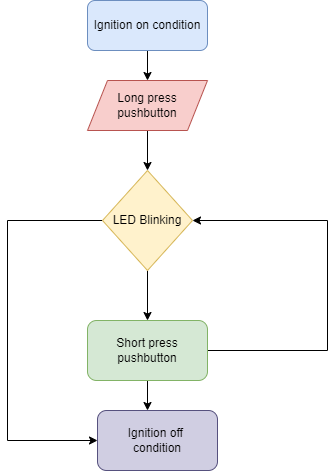

The diagram above was exported from draw.io. Its source (the exported page's mxGraphModel, read from the mxfile embedded in the PNG):
<mxGraphModel dx="1038" dy="489" grid="1" gridSize="10" guides="1" tooltips="1" connect="1" arrows="1" fold="1" page="1" pageScale="1" pageWidth="827" pageHeight="1169" math="0" shadow="0">
  <root>
    <mxCell id="WIyWlLk6GJQsqaUBKTNV-0" />
    <mxCell id="WIyWlLk6GJQsqaUBKTNV-1" parent="WIyWlLk6GJQsqaUBKTNV-0" />
    <mxCell id="7HGpvc_f9_k-uLQbwZFn-0" style="edgeStyle=orthogonalEdgeStyle;rounded=0;orthogonalLoop=1;jettySize=auto;html=1;" edge="1" parent="WIyWlLk6GJQsqaUBKTNV-1" source="WIyWlLk6GJQsqaUBKTNV-3">
      <mxGeometry relative="1" as="geometry">
        <mxPoint x="220" y="150" as="targetPoint" />
      </mxGeometry>
    </mxCell>
    <mxCell id="WIyWlLk6GJQsqaUBKTNV-3" value="&lt;span&gt;Ignition on condition&lt;/span&gt;" style="rounded=1;whiteSpace=wrap;html=1;fontSize=12;glass=0;strokeWidth=1;shadow=0;fillColor=#dae8fc;strokeColor=#6c8ebf;" parent="WIyWlLk6GJQsqaUBKTNV-1" vertex="1">
      <mxGeometry x="160" y="70" width="120" height="50" as="geometry" />
    </mxCell>
    <mxCell id="7HGpvc_f9_k-uLQbwZFn-3" style="edgeStyle=orthogonalEdgeStyle;rounded=0;orthogonalLoop=1;jettySize=auto;html=1;" edge="1" parent="WIyWlLk6GJQsqaUBKTNV-1" source="7HGpvc_f9_k-uLQbwZFn-1">
      <mxGeometry relative="1" as="geometry">
        <mxPoint x="220" y="240" as="targetPoint" />
      </mxGeometry>
    </mxCell>
    <mxCell id="7HGpvc_f9_k-uLQbwZFn-1" value="Long press pushbutton" style="shape=parallelogram;perimeter=parallelogramPerimeter;whiteSpace=wrap;html=1;fixedSize=1;fillColor=#f8cecc;strokeColor=#b85450;" vertex="1" parent="WIyWlLk6GJQsqaUBKTNV-1">
      <mxGeometry x="160" y="150" width="120" height="50" as="geometry" />
    </mxCell>
    <mxCell id="7HGpvc_f9_k-uLQbwZFn-6" style="edgeStyle=orthogonalEdgeStyle;rounded=0;orthogonalLoop=1;jettySize=auto;html=1;entryX=0.5;entryY=0;entryDx=0;entryDy=0;" edge="1" parent="WIyWlLk6GJQsqaUBKTNV-1" source="7HGpvc_f9_k-uLQbwZFn-4" target="7HGpvc_f9_k-uLQbwZFn-5">
      <mxGeometry relative="1" as="geometry">
        <Array as="points" />
      </mxGeometry>
    </mxCell>
    <mxCell id="7HGpvc_f9_k-uLQbwZFn-12" style="edgeStyle=orthogonalEdgeStyle;rounded=0;orthogonalLoop=1;jettySize=auto;html=1;entryX=0;entryY=0.5;entryDx=0;entryDy=0;" edge="1" parent="WIyWlLk6GJQsqaUBKTNV-1" source="7HGpvc_f9_k-uLQbwZFn-4" target="7HGpvc_f9_k-uLQbwZFn-9">
      <mxGeometry relative="1" as="geometry">
        <Array as="points">
          <mxPoint x="80" y="290" />
          <mxPoint x="80" y="510" />
        </Array>
      </mxGeometry>
    </mxCell>
    <mxCell id="7HGpvc_f9_k-uLQbwZFn-4" value="LED Blinking" style="rhombus;whiteSpace=wrap;html=1;fillColor=#fff2cc;strokeColor=#d6b656;" vertex="1" parent="WIyWlLk6GJQsqaUBKTNV-1">
      <mxGeometry x="175" y="240" width="90" height="100" as="geometry" />
    </mxCell>
    <mxCell id="7HGpvc_f9_k-uLQbwZFn-8" value="" style="edgeStyle=orthogonalEdgeStyle;rounded=0;orthogonalLoop=1;jettySize=auto;html=1;" edge="1" parent="WIyWlLk6GJQsqaUBKTNV-1" source="7HGpvc_f9_k-uLQbwZFn-5">
      <mxGeometry relative="1" as="geometry">
        <mxPoint x="220" y="480" as="targetPoint" />
      </mxGeometry>
    </mxCell>
    <mxCell id="7HGpvc_f9_k-uLQbwZFn-11" style="edgeStyle=orthogonalEdgeStyle;rounded=0;orthogonalLoop=1;jettySize=auto;html=1;entryX=1;entryY=0.5;entryDx=0;entryDy=0;" edge="1" parent="WIyWlLk6GJQsqaUBKTNV-1" source="7HGpvc_f9_k-uLQbwZFn-5" target="7HGpvc_f9_k-uLQbwZFn-4">
      <mxGeometry relative="1" as="geometry">
        <mxPoint x="370" y="280" as="targetPoint" />
        <Array as="points">
          <mxPoint x="400" y="420" />
          <mxPoint x="400" y="290" />
        </Array>
      </mxGeometry>
    </mxCell>
    <mxCell id="7HGpvc_f9_k-uLQbwZFn-5" value="Short press pushbutton" style="rounded=1;whiteSpace=wrap;html=1;fillColor=#d5e8d4;strokeColor=#82b366;" vertex="1" parent="WIyWlLk6GJQsqaUBKTNV-1">
      <mxGeometry x="160" y="390" width="120" height="60" as="geometry" />
    </mxCell>
    <mxCell id="7HGpvc_f9_k-uLQbwZFn-9" value="Ignition off&amp;nbsp;&lt;br&gt;condition" style="rounded=1;whiteSpace=wrap;html=1;fillColor=#d0cee2;strokeColor=#56517e;" vertex="1" parent="WIyWlLk6GJQsqaUBKTNV-1">
      <mxGeometry x="170" y="480" width="120" height="60" as="geometry" />
    </mxCell>
  </root>
</mxGraphModel>